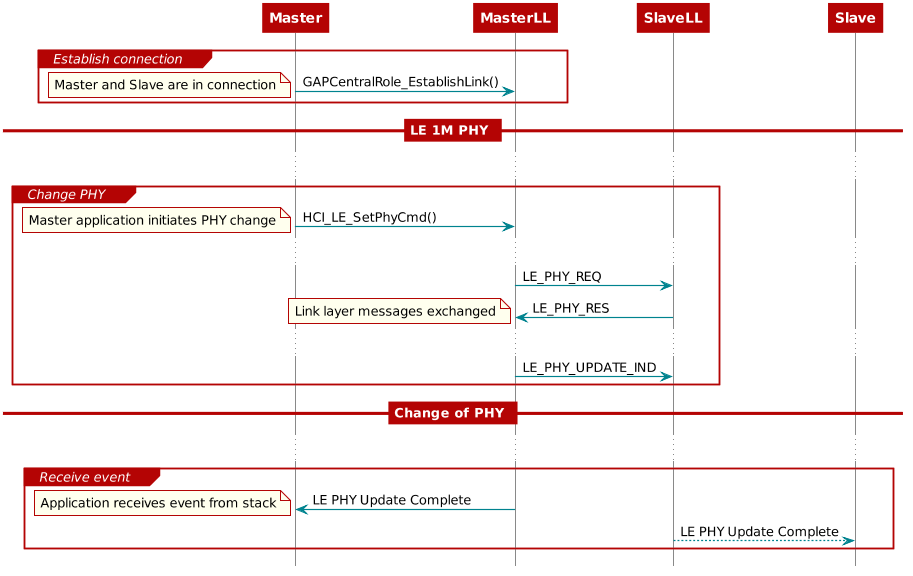

The diagram above was rendered by PlantUML. Its source (embedded in the PNG):
@startuml
skinparam backgroundColor transparent

hide footbox

scale max 900 width

skinparam sequenceArrow {
    Color #00838f
    Thickness 1.2
}


skinparam sequenceParticipant {
    BackgroundColor #b40404
    BorderColor #b40404
    BorderThickness 0
    FontColor #fff
    FontStyle bold
}

skinparam sequenceLifeLineBorderColor #888

skinparam note {
    BackgroundColor #ffe
    BorderColor #b40404
}

skinparam sequenceDivider {
    BackgroundColor #b40404
    BorderColor #b40404
    FontColor #fff
    BorderThickness 0
}

skinparam sequenceGroup {
    BackgroundColor #b40404
    BorderColor #b40404
    HeaderFontColor #fff
    HeaderFontStyle italics
    BorderThickness 1.5
}

skinparam shadowing false

skinParam state {
  BorderColor #b40404
  BackgroundColor transparent
  ArrowColor #00838f
  StartColor #00838f
  EndColor #00838f
}

skinParam activity {
  BorderColor #b40404
  BackgroundColor transparent
  ArrowColor #00838f
  StartColor #00838f
  EndColor #00838f
  BarColor #00838f
}
hide footbox


            participant Master
            participant MasterLL
            participant SlaveLL
            participant Slave


            group Establish connection
                            Master -> MasterLL: GAPCentralRole_EstablishLink()
                            note left: Master and Slave are in connection
            end
            == LE 1M PHY ==
...

            group Change PHY
                    Master -> MasterLL: HCI_LE_SetPhyCmd()
                    note left: Master application initiates PHY change
                    ...

                    MasterLL -> SlaveLL : LE_PHY_REQ
                    SlaveLL -> MasterLL : LE_PHY_RES
                    note left: Link layer messages exchanged
                    ...
                    MasterLL -> SlaveLL : LE_PHY_UPDATE_IND

            end
            == Change of PHY ==
...

            group Receive event
                    MasterLL -> Master : LE PHY Update Complete
                    note left: Application receives event from stack
                    SlaveLL --> Slave : LE PHY Update Complete
            end

@enduml